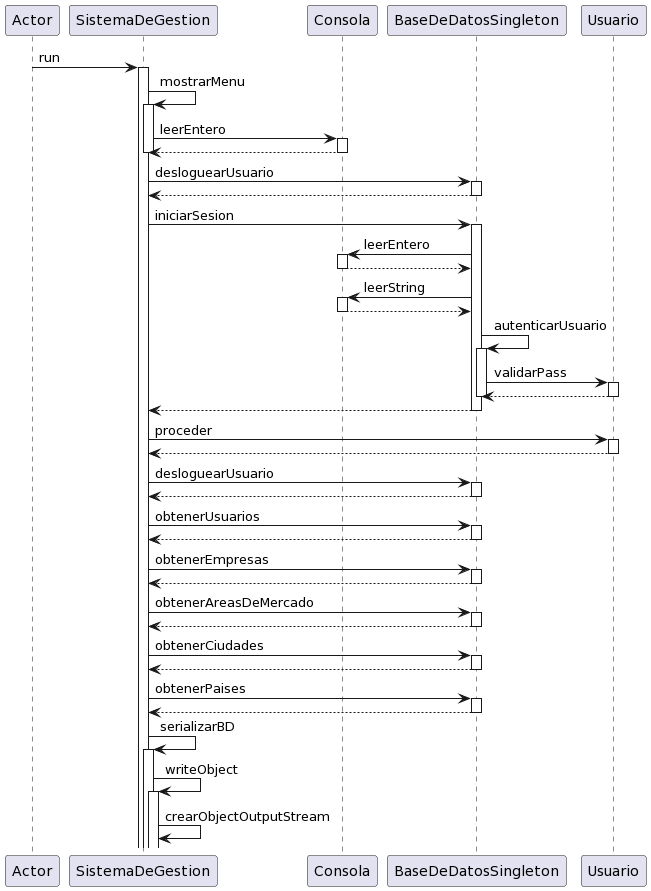

The diagram above was rendered by PlantUML. Its source (embedded in the PNG):
@startuml
participant Actor

Actor -> SistemaDeGestion: run
activate SistemaDeGestion


SistemaDeGestion -> SistemaDeGestion: mostrarMenu
activate SistemaDeGestion
SistemaDeGestion -> Consola: leerEntero
activate Consola
Consola --> SistemaDeGestion
deactivate SistemaDeGestion
deactivate Consola

SistemaDeGestion -> BaseDeDatosSingleton: desloguearUsuario
activate BaseDeDatosSingleton
BaseDeDatosSingleton --> SistemaDeGestion
deactivate BaseDeDatosSingleton

SistemaDeGestion -> BaseDeDatosSingleton: iniciarSesion
activate BaseDeDatosSingleton
BaseDeDatosSingleton -> Consola: leerEntero
activate Consola
Consola --> BaseDeDatosSingleton
deactivate Consola
BaseDeDatosSingleton -> Consola: leerString
activate Consola
Consola --> BaseDeDatosSingleton
deactivate Consola
BaseDeDatosSingleton -> BaseDeDatosSingleton: autenticarUsuario
activate BaseDeDatosSingleton
BaseDeDatosSingleton -> Usuario: validarPass
activate Usuario
Usuario --> BaseDeDatosSingleton
deactivate Usuario
deactivate BaseDeDatosSingleton
BaseDeDatosSingleton --> SistemaDeGestion
deactivate BaseDeDatosSingleton

SistemaDeGestion -> Usuario: proceder
activate Usuario
Usuario --> SistemaDeGestion
deactivate Usuario

SistemaDeGestion -> BaseDeDatosSingleton: desloguearUsuario
activate BaseDeDatosSingleton
BaseDeDatosSingleton --> SistemaDeGestion
deactivate BaseDeDatosSingleton

SistemaDeGestion -> BaseDeDatosSingleton: obtenerUsuarios
activate BaseDeDatosSingleton
BaseDeDatosSingleton --> SistemaDeGestion
deactivate BaseDeDatosSingleton

SistemaDeGestion -> BaseDeDatosSingleton: obtenerEmpresas
activate BaseDeDatosSingleton
BaseDeDatosSingleton --> SistemaDeGestion
deactivate BaseDeDatosSingleton

SistemaDeGestion -> BaseDeDatosSingleton: obtenerAreasDeMercado
activate BaseDeDatosSingleton
BaseDeDatosSingleton --> SistemaDeGestion
deactivate BaseDeDatosSingleton

SistemaDeGestion -> BaseDeDatosSingleton: obtenerCiudades
activate BaseDeDatosSingleton
BaseDeDatosSingleton --> SistemaDeGestion
deactivate BaseDeDatosSingleton

SistemaDeGestion -> BaseDeDatosSingleton: obtenerPaises
activate BaseDeDatosSingleton
BaseDeDatosSingleton --> SistemaDeGestion
deactivate BaseDeDatosSingleton

SistemaDeGestion -> SistemaDeGestion: serializarBD


activate SistemaDeGestion
SistemaDeGestion -> SistemaDeGestion:writeObject


activate SistemaDeGestion
SistemaDeGestion -> SistemaDeGestion: crearObjectOutputStream
@enduml